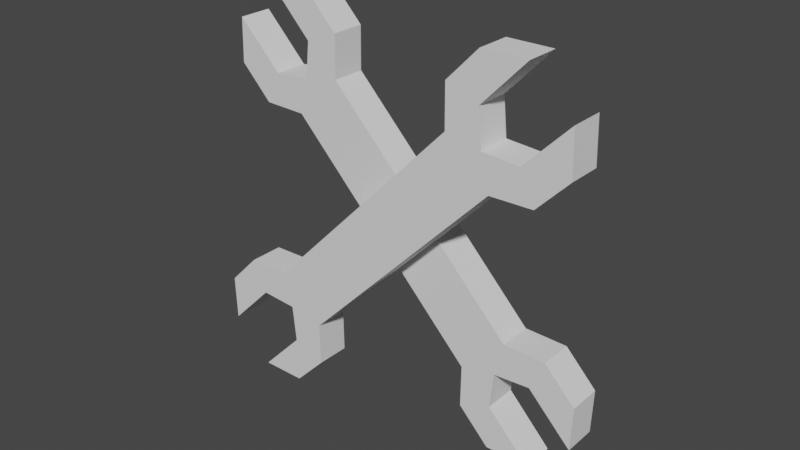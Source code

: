 # Source: HealthWrench.blend  (saved by Blender 2.83.18; exported with 4.5.12 LTS)
import bpy
from mathutils import Matrix  # noqa: F401  (used for matrix-valued properties, if any)

bpy.ops.wm.read_factory_settings(use_empty=True)
scene = bpy.context.scene
scene.name = 'Scene'

# ---- collections
col_collection = bpy.data.collections.new('Collection'); scene.collection.children.link(col_collection)

# ---- world
world_world = bpy.data.worlds.new('World'); scene.world = world_world
world_world.use_nodes = True; world_world.node_tree.nodes.clear()
_N = world_world.node_tree.nodes; _L = world_world.node_tree.links
n0 = _N.new('ShaderNodeOutputWorld'); n0.name = 'World Output'; n0.location = (300, 300)
n1 = _N.new('ShaderNodeBackground'); n1.name = 'Background'; n1.location = (10, 300)
n1.inputs[0].default_value = (0.05088, 0.05088, 0.05088, 1.0)
_L.new(n1.outputs[0], n0.inputs[0])
n0.is_active_output = True
world_world.color = (0.05088, 0.05088, 0.05088)
world_world.use_sun_shadow = False
world_world.sun_shadow_jitter_overblur = 0.0

# ---- meshes
me_cube_002 = bpy.data.meshes.new('Cube.002')
me_cube_002.from_pydata([(1.979, 1.0, -1.493), (1.979, 1.0, -1.176), (1.979, -1.0, -1.176), (1.0, -1.0, -0.9634), (1.0, -1.0, 0.0), (1.0, 1.0, -0.9634), (1.0, 1.0, 0.0), (1.979, -1.0, -1.493), (0.9229, 1.0, -1.268), (0.9229, -1.0, -1.268), (0.9346, -1.0, -1.71), (0.9346, 1.0, -1.71), (-1.979, 1.0, -1.493), (-1.979, 1.0, -1.176), (-1.979, -1.0, -1.176), (-1.0, -1.0, -0.9634), (-1.0, -1.0, 0.0), (-1.0, 1.0, -0.9634), (-1.0, 1.0, 0.0), (0.0, 1.0, -1.1), (0.0, 1.0, 0.0), (0.0, -1.0, -1.1), (0.0, -1.0, 0.0), (-1.979, -1.0, -1.493), (-0.9229, 1.0, -1.268), (-0.9229, -1.0, -1.268), (-0.9346, -1.0, -1.71), (-0.9346, 1.0, -1.71), (1.979, 1.0, 1.493), (1.979, 1.0, 1.176), (1.979, -1.0, 1.176), (1.0, -1.0, 0.9634), (1.0, 1.0, 0.9634), (1.979, -1.0, 1.493), (0.9229, 1.0, 1.268), (0.9229, -1.0, 1.268), (0.9346, -1.0, 1.71), (0.9346, 1.0, 1.71), (-1.979, 1.0, 1.493), (-1.979, 1.0, 1.176), (-1.979, -1.0, 1.176), (-1.0, -1.0, 0.9634), (-1.0, 1.0, 0.9634), (0.0, 1.0, 1.1), (0.0, -1.0, 1.1), (-1.979, -1.0, 1.493), (-0.9229, 1.0, 1.268), (-0.9229, -1.0, 1.268), (-0.9346, -1.0, 1.71), (-0.9346, 1.0, 1.71)], [(1, 8), (2, 9), (13, 24), (14, 25), (29, 34), (30, 35), (39, 46), (40, 47)], [(19, 20, 6, 5), (5, 6, 4, 3), (9, 8, 11, 10), (1, 2, 7, 0), (6, 20, 22, 4), (9, 10, 7, 2, 3, 21), (3, 4, 22, 21), (0, 7, 10, 11), (5, 3, 2, 1), (9, 21, 19, 8), (11, 8, 19, 5, 1, 0), (19, 17, 18, 20), (17, 15, 16, 18), (25, 26, 27, 24), (13, 12, 23, 14), (18, 16, 22, 20), (25, 21, 15, 14, 23, 26), (15, 21, 22, 16), (12, 27, 26, 23), (17, 13, 14, 15), (25, 24, 19, 21), (27, 12, 13, 17, 19, 24), (43, 32, 6, 20), (32, 31, 4, 6), (35, 36, 37, 34), (29, 28, 33, 30), (35, 44, 31, 30, 33, 36), (31, 44, 22, 4), (28, 37, 36, 33), (32, 29, 30, 31), (35, 34, 43, 44), (37, 28, 29, 32, 43, 34), (43, 20, 18, 42), (42, 18, 16, 41), (47, 46, 49, 48), (39, 40, 45, 38), (47, 48, 45, 40, 41, 44), (41, 16, 22, 44), (38, 45, 48, 49), (42, 41, 40, 39), (47, 44, 43, 46), (49, 46, 43, 42, 39, 38)])
_uv = me_cube_002.uv_layers.new(name='UVMap')
_uv.uv.foreach_set('vector', [0.4732, 0.5967, 0.4732, 0.03104, 0.5789, 0.03104, 0.5789, 0.5264, 0.2124, 0.898, 0.2124, 0.9998, 0.001141, 0.9998, 0.001141, 0.898, 0.001141, 0.5991, 0.2124, 0.5991, 0.2124, 0.6459, 0.001141, 0.6459, 0.2124, 0.7921, 0.001141, 0.7921, 0.001141, 0.7586, 0.2124, 0.7586, 0.6805, 0.5084, 0.6805, 0.4027, 0.8918, 0.4027, 0.8918, 0.5084, 0.3757, 0.6829, 0.3745, 0.9105, 0.2641, 0.7989, 0.2641, 0.6358, 0.3676, 0.5264, 0.4732, 0.5967, 0.3676, 0.5264, 0.3676, 0.03104, 0.4732, 0.03104, 0.4732, 0.5967, 0.2124, 0.7586, 0.001141, 0.7586, 0.001141, 0.6459, 0.2124, 0.6459, 0.2124, 0.898, 0.001141, 0.898, 0.001141, 0.7921, 0.2124, 0.7921, 0.001141, 0.5991, 0.001141, 0.5, 0.2124, 0.5, 0.2124, 0.5991, 0.572, 0.9105, 0.5708, 0.6829, 0.4732, 0.5967, 0.5789, 0.5264, 0.6824, 0.6358, 0.6824, 0.7989, 0.4732, 0.5967, 0.3676, 0.5264, 0.3676, 0.03104, 0.4732, 0.03104, 0.2124, 0.102, 0.001141, 0.102, 0.001141, 0.000223, 0.2124, 0.000223, 0.001141, 0.4009, 0.001141, 0.3541, 0.2124, 0.3541, 0.2124, 0.4009, 0.2124, 0.2079, 0.2124, 0.2414, 0.001141, 0.2414, 0.001141, 0.2079, 0.6805, 0.2971, 0.8918, 0.2971, 0.8918, 0.4027, 0.6805, 0.4027, 0.5708, 0.6829, 0.4732, 0.5967, 0.5789, 0.5264, 0.6824, 0.6358, 0.6824, 0.7989, 0.572, 0.9105, 0.5789, 0.5264, 0.4732, 0.5967, 0.4732, 0.03104, 0.5789, 0.03104, 0.2124, 0.2414, 0.2124, 0.3541, 0.001141, 0.3541, 0.001141, 0.2414, 0.2124, 0.102, 0.2124, 0.2079, 0.001141, 0.2079, 0.001141, 0.102, 0.001141, 0.4009, 0.2124, 0.4009, 0.2124, 0.5, 0.001141, 0.5, 0.3745, 0.9105, 0.2641, 0.7989, 0.2641, 0.6358, 0.3676, 0.5264, 0.4732, 0.5967, 0.3757, 0.6829, 0.4732, 0.5967, 0.3676, 0.5264, 0.3676, 0.03104, 0.4732, 0.03104, 0.001095, 0.8979, 0.2124, 0.8979, 0.2124, 0.9997, 0.001095, 0.9997, 0.2124, 0.5991, 0.2124, 0.6458, 0.001095, 0.6458, 0.001095, 0.5991, 0.001095, 0.7921, 0.001095, 0.7586, 0.2124, 0.7586, 0.2124, 0.7921, 0.5708, 0.6829, 0.4732, 0.5967, 0.5789, 0.5264, 0.6824, 0.6358, 0.6824, 0.7989, 0.572, 0.9105, 0.5789, 0.5264, 0.4732, 0.5967, 0.4732, 0.03103, 0.5789, 0.03103, 0.001095, 0.7586, 0.001095, 0.6458, 0.2124, 0.6458, 0.2124, 0.7586, 0.001095, 0.8979, 0.001095, 0.7921, 0.2124, 0.7921, 0.2124, 0.8979, 0.2124, 0.5991, 0.001095, 0.5991, 0.001095, 0.5, 0.2124, 0.5, 0.3745, 0.9105, 0.2641, 0.7989, 0.2641, 0.6358, 0.3676, 0.5264, 0.4732, 0.5967, 0.3757, 0.6829, 0.4732, 0.5967, 0.4732, 0.03104, 0.5789, 0.03104, 0.5789, 0.5264, 0.001095, 0.102, 0.001095, 0.0001746, 0.2124, 0.0001746, 0.2124, 0.102, 0.2124, 0.4008, 0.001095, 0.4008, 0.001095, 0.3541, 0.2124, 0.3541, 0.001095, 0.2078, 0.2124, 0.2078, 0.2124, 0.2413, 0.001095, 0.2413, 0.3757, 0.6829, 0.3745, 0.9105, 0.2641, 0.7989, 0.2641, 0.6358, 0.3676, 0.5264, 0.4732, 0.5967, 0.3676, 0.5264, 0.3676, 0.03103, 0.4732, 0.03103, 0.4732, 0.5967, 0.001095, 0.2413, 0.2124, 0.2413, 0.2124, 0.3541, 0.001095, 0.3541, 0.001095, 0.102, 0.2124, 0.102, 0.2124, 0.2078, 0.001095, 0.2078, 0.2124, 0.4008, 0.2124, 0.5, 0.001095, 0.5, 0.001095, 0.4008, 0.572, 0.9105, 0.5708, 0.6829, 0.4732, 0.5967, 0.5789, 0.5264, 0.6824, 0.6358, 0.6824, 0.7989])
me_cube_002.use_remesh_fix_poles = True
me_cube_002.use_remesh_preserve_attributes = False
me_cube_002.use_mirror_vertex_groups = False
me_cube_002.update()
me_cube_004 = bpy.data.meshes.new('Cube.004')
me_cube_004.from_pydata([(1.979, 1.0, -1.493), (1.979, 1.0, -1.176), (1.979, -1.0, -1.176), (1.0, -1.0, -0.9634), (1.0, -1.0, 0.0), (1.0, 1.0, -0.9634), (1.0, 1.0, 0.0), (1.979, -1.0, -1.493), (0.9229, 1.0, -1.268), (0.9229, -1.0, -1.268), (0.9346, -1.0, -1.71), (0.9346, 1.0, -1.71), (-1.979, 1.0, -1.493), (-1.979, 1.0, -1.176), (-1.979, -1.0, -1.176), (-1.0, -1.0, -0.9634), (-1.0, -1.0, 0.0), (-1.0, 1.0, -0.9634), (-1.0, 1.0, 0.0), (0.0, 1.0, -1.1), (0.0, 1.0, 0.0), (0.0, -1.0, -1.1), (0.0, -1.0, 0.0), (-1.979, -1.0, -1.493), (-0.9229, 1.0, -1.268), (-0.9229, -1.0, -1.268), (-0.9346, -1.0, -1.71), (-0.9346, 1.0, -1.71), (1.979, 1.0, 1.493), (1.979, 1.0, 1.176), (1.979, -1.0, 1.176), (1.0, -1.0, 0.9634), (1.0, 1.0, 0.9634), (1.979, -1.0, 1.493), (0.9229, 1.0, 1.268), (0.9229, -1.0, 1.268), (0.9346, -1.0, 1.71), (0.9346, 1.0, 1.71), (-1.979, 1.0, 1.493), (-1.979, 1.0, 1.176), (-1.979, -1.0, 1.176), (-1.0, -1.0, 0.9634), (-1.0, 1.0, 0.9634), (0.0, 1.0, 1.1), (0.0, -1.0, 1.1), (-1.979, -1.0, 1.493), (-0.9229, 1.0, 1.268), (-0.9229, -1.0, 1.268), (-0.9346, -1.0, 1.71), (-0.9346, 1.0, 1.71)], [(1, 8), (2, 9), (13, 24), (14, 25), (29, 34), (30, 35), (39, 46), (40, 47)], [(19, 20, 6, 5), (5, 6, 4, 3), (9, 8, 11, 10), (1, 2, 7, 0), (6, 20, 22, 4), (9, 10, 7, 2, 3, 21), (3, 4, 22, 21), (0, 7, 10, 11), (5, 3, 2, 1), (9, 21, 19, 8), (11, 8, 19, 5, 1, 0), (19, 17, 18, 20), (17, 15, 16, 18), (25, 26, 27, 24), (13, 12, 23, 14), (18, 16, 22, 20), (25, 21, 15, 14, 23, 26), (15, 21, 22, 16), (12, 27, 26, 23), (17, 13, 14, 15), (25, 24, 19, 21), (27, 12, 13, 17, 19, 24), (43, 32, 6, 20), (32, 31, 4, 6), (35, 36, 37, 34), (29, 28, 33, 30), (35, 44, 31, 30, 33, 36), (31, 44, 22, 4), (28, 37, 36, 33), (32, 29, 30, 31), (35, 34, 43, 44), (37, 28, 29, 32, 43, 34), (43, 20, 18, 42), (42, 18, 16, 41), (47, 46, 49, 48), (39, 40, 45, 38), (47, 48, 45, 40, 41, 44), (41, 16, 22, 44), (38, 45, 48, 49), (42, 41, 40, 39), (47, 44, 43, 46), (49, 46, 43, 42, 39, 38)])
_uv = me_cube_004.uv_layers.new(name='UVMap')
_uv.uv.foreach_set('vector', [0.4732, 0.5967, 0.4732, 0.03104, 0.5789, 0.03104, 0.5789, 0.5264, 0.2124, 0.898, 0.2124, 0.9998, 0.001141, 0.9998, 0.001141, 0.898, 0.001141, 0.5991, 0.2124, 0.5991, 0.2124, 0.6459, 0.001141, 0.6459, 0.2124, 0.7921, 0.001141, 0.7921, 0.001141, 0.7586, 0.2124, 0.7586, 0.6805, 0.5084, 0.6805, 0.4027, 0.8918, 0.4027, 0.8918, 0.5084, 0.3757, 0.6829, 0.3745, 0.9105, 0.2641, 0.7989, 0.2641, 0.6358, 0.3676, 0.5264, 0.4732, 0.5967, 0.3676, 0.5264, 0.3676, 0.03104, 0.4732, 0.03104, 0.4732, 0.5967, 0.2124, 0.7586, 0.001141, 0.7586, 0.001141, 0.6459, 0.2124, 0.6459, 0.2124, 0.898, 0.001141, 0.898, 0.001141, 0.7921, 0.2124, 0.7921, 0.001141, 0.5991, 0.001141, 0.5, 0.2124, 0.5, 0.2124, 0.5991, 0.572, 0.9105, 0.5708, 0.6829, 0.4732, 0.5967, 0.5789, 0.5264, 0.6824, 0.6358, 0.6824, 0.7989, 0.4732, 0.5967, 0.3676, 0.5264, 0.3676, 0.03104, 0.4732, 0.03104, 0.2124, 0.102, 0.001141, 0.102, 0.001141, 0.000223, 0.2124, 0.000223, 0.001141, 0.4009, 0.001141, 0.3541, 0.2124, 0.3541, 0.2124, 0.4009, 0.2124, 0.2079, 0.2124, 0.2414, 0.001141, 0.2414, 0.001141, 0.2079, 0.6805, 0.2971, 0.8918, 0.2971, 0.8918, 0.4027, 0.6805, 0.4027, 0.5708, 0.6829, 0.4732, 0.5967, 0.5789, 0.5264, 0.6824, 0.6358, 0.6824, 0.7989, 0.572, 0.9105, 0.5789, 0.5264, 0.4732, 0.5967, 0.4732, 0.03104, 0.5789, 0.03104, 0.2124, 0.2414, 0.2124, 0.3541, 0.001141, 0.3541, 0.001141, 0.2414, 0.2124, 0.102, 0.2124, 0.2079, 0.001141, 0.2079, 0.001141, 0.102, 0.001141, 0.4009, 0.2124, 0.4009, 0.2124, 0.5, 0.001141, 0.5, 0.3745, 0.9105, 0.2641, 0.7989, 0.2641, 0.6358, 0.3676, 0.5264, 0.4732, 0.5967, 0.3757, 0.6829, 0.4732, 0.5967, 0.3676, 0.5264, 0.3676, 0.03104, 0.4732, 0.03104, 0.001095, 0.8979, 0.2124, 0.8979, 0.2124, 0.9997, 0.001095, 0.9997, 0.2124, 0.5991, 0.2124, 0.6458, 0.001095, 0.6458, 0.001095, 0.5991, 0.001095, 0.7921, 0.001095, 0.7586, 0.2124, 0.7586, 0.2124, 0.7921, 0.5708, 0.6829, 0.4732, 0.5967, 0.5789, 0.5264, 0.6824, 0.6358, 0.6824, 0.7989, 0.572, 0.9105, 0.5789, 0.5264, 0.4732, 0.5967, 0.4732, 0.03103, 0.5789, 0.03103, 0.001095, 0.7586, 0.001095, 0.6458, 0.2124, 0.6458, 0.2124, 0.7586, 0.001095, 0.8979, 0.001095, 0.7921, 0.2124, 0.7921, 0.2124, 0.8979, 0.2124, 0.5991, 0.001095, 0.5991, 0.001095, 0.5, 0.2124, 0.5, 0.3745, 0.9105, 0.2641, 0.7989, 0.2641, 0.6358, 0.3676, 0.5264, 0.4732, 0.5967, 0.3757, 0.6829, 0.4732, 0.5967, 0.4732, 0.03104, 0.5789, 0.03104, 0.5789, 0.5264, 0.001095, 0.102, 0.001095, 0.0001746, 0.2124, 0.0001746, 0.2124, 0.102, 0.2124, 0.4008, 0.001095, 0.4008, 0.001095, 0.3541, 0.2124, 0.3541, 0.001095, 0.2078, 0.2124, 0.2078, 0.2124, 0.2413, 0.001095, 0.2413, 0.3757, 0.6829, 0.3745, 0.9105, 0.2641, 0.7989, 0.2641, 0.6358, 0.3676, 0.5264, 0.4732, 0.5967, 0.3676, 0.5264, 0.3676, 0.03103, 0.4732, 0.03103, 0.4732, 0.5967, 0.001095, 0.2413, 0.2124, 0.2413, 0.2124, 0.3541, 0.001095, 0.3541, 0.001095, 0.102, 0.2124, 0.102, 0.2124, 0.2078, 0.001095, 0.2078, 0.2124, 0.4008, 0.2124, 0.5, 0.001095, 0.5, 0.001095, 0.4008, 0.572, 0.9105, 0.5708, 0.6829, 0.4732, 0.5967, 0.5789, 0.5264, 0.6824, 0.6358, 0.6824, 0.7989])
me_cube_004.use_remesh_fix_poles = True
me_cube_004.use_remesh_preserve_attributes = False
me_cube_004.use_mirror_vertex_groups = False
me_cube_004.update()

# ---- objects
ob_cube_001 = bpy.data.objects.new('Cube.001', me_cube_002)
ob_cube_002 = bpy.data.objects.new('Cube.002', me_cube_004)

# ---- transforms, parenting, visibility, modifiers, constraints
ob_cube_001.location = (0.0, 0.04732, 0.8425)
ob_cube_001.rotation_euler = (3.142, -2.373, -3.142)
ob_cube_001.scale = (-0.09962, -0.05532, -0.4638)
ob_cube_001.lineart.crease_threshold = 0.0
ob_cube_002.location = (0.0, -0.05762, 0.8425)
ob_cube_002.rotation_euler = (3.142, -3.911, -3.142)
ob_cube_002.scale = (-0.09962, -0.05532, -0.4638)
ob_cube_002.lineart.crease_threshold = 0.0

# ---- collection membership
col_collection.objects.link(ob_cube_001)
col_collection.objects.link(ob_cube_002)

# ---- scene / render settings (as saved in the file)
scene.frame_start = 1; scene.frame_end = 250; scene.frame_set(0)
scene.render.engine = 'BLENDER_EEVEE_NEXT'
scene.cycles.use_denoising = False
scene.cycles.samples = 128
scene.cycles.sampling_pattern = 'TABULATED_SOBOL'
scene.cycles.use_adaptive_sampling = False
scene.cycles.use_light_tree = False
scene.view_settings.view_transform = 'Filmic'
bpy.context.view_layer.update()

# ---- added for rendering (the .blend has no active camera and no usable light): camera, sun
cam_auto = bpy.data.cameras.new('AutoCamera')
cam_auto.lens = 50.0
cam_auto.sensor_width = 36.0
cam_auto.clip_end = 1000.0
ob_auto_camera = bpy.data.objects.new('AutoCamera', cam_auto)
scene.collection.objects.link(ob_auto_camera)
ob_auto_camera.location = (1.84388, -2.2178, 2.31764)
ob_auto_camera.rotation_euler = (1.09748, -7.21219e-08, 0.694738)
scene.camera = ob_auto_camera
light_auto_sun = bpy.data.lights.new('AutoSun', 'SUN')
light_auto_sun.energy = 3.0
light_auto_sun.angle = 0.0523599
ob_auto_sun = bpy.data.objects.new('AutoSun', light_auto_sun)
scene.collection.objects.link(ob_auto_sun)
ob_auto_sun.rotation_euler = (0.872665, 0.174533, 0.523599)
bpy.context.view_layer.update()
